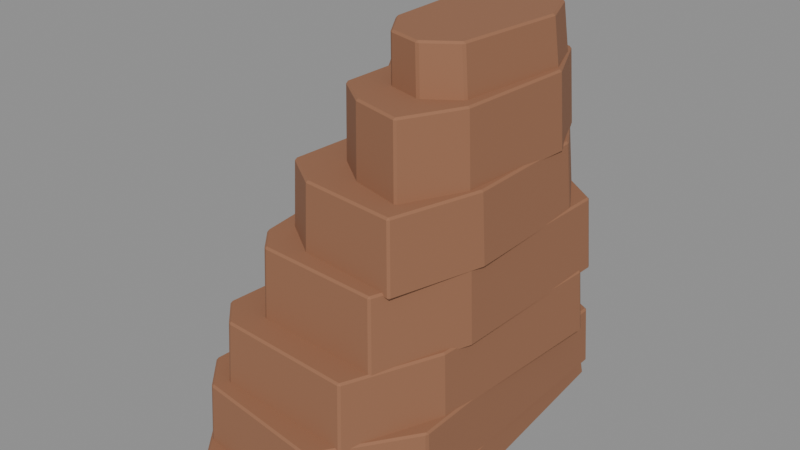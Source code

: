 # Source: right_buttress.blend  (saved by Blender 5.2.45; exported with 4.5.12 LTS)
import bpy
from mathutils import Matrix  # noqa: F401  (used for matrix-valued properties, if any)

bpy.ops.wm.read_factory_settings(use_empty=True)
scene = bpy.context.scene
scene.name = 'Scene'

# ---- materials (node trees are filled in below, after node groups)
mat_matte_sandstone_preview = bpy.data.materials.new('Matte sandstone preview')
mat_matte_sandstone_preview.diffuse_color = (0.31, 0.14, 0.074, 1.0)
mat_matte_sandstone_preview.roughness = 0.88

# ---- material node trees
mat_matte_sandstone_preview.use_nodes = True; mat_matte_sandstone_preview.node_tree.nodes.clear()
_N = mat_matte_sandstone_preview.node_tree.nodes; _L = mat_matte_sandstone_preview.node_tree.links
n0 = _N.new('ShaderNodeBsdfPrincipled'); n0.name = 'Principled BSDF'; n0.location = (-200, 100)
n0.inputs[0].default_value = (0.31, 0.14, 0.074, 1.0)
n0.inputs[2].default_value = 0.88
n0.inputs[10].default_value = 0.005
n1 = _N.new('ShaderNodeOutputMaterial'); n1.name = 'Material Output'; n1.location = (200, 100)
_L.new(n0.outputs[0], n1.inputs[0])
n1.is_active_output = True

# ---- meshes
me_buttressmesh = bpy.data.meshes.new('ButtressMesh')
me_buttressmesh.from_pydata([(0.1, 2.87, 0.0), (0.45, 3.12, 0.0), (2.96, 3.02, 0.0), (3.99, 2.49, 0.0), (4.34, -1.86, 0.0), (3.49, -3.31, 0.0), (1.18, -3.42, 0.0), (0.67, -2.8, 0.0), (0.59, -1.25, 0.0), (0.33, -0.58, 0.0), (0.34, 0.62, 0.0), (0.12, 1.48, 0.0), (0.14, 2.798, 0.49), (0.4812, 3.042, 0.49), (2.928, 2.944, 0.49), (3.933, 2.428, 0.49), (4.274, -1.814, 0.49), (3.445, -3.227, 0.49), (1.193, -3.335, 0.49), (0.6957, -2.73, 0.49), (0.6177, -1.219, 0.49), (0.3643, -0.5655, 0.49), (0.374, 0.6045, 0.49), (0.1595, 1.443, 0.49), (0.015, 2.46, 0.43), (0.18, 2.96, 0.43), (2.95, 2.91, 0.43), (4.15, 2.28, 0.43), (4.2, -1.98, 0.43), (3.22, -3.39, 0.43), (1.05, -3.11, 0.43), (0.56, -2.57, 0.43), (0.65, -1.18, 0.43), (0.46, -0.46, 0.43), (0.38, 0.61, 0.43), (0.045, 1.69, 0.43), (0.05038, 2.408, 1.43), (0.2119, 2.898, 1.43), (2.924, 2.849, 1.43), (4.099, 2.232, 1.43), (4.148, -1.938, 1.43), (3.188, -3.319, 1.43), (1.064, -3.045, 1.43), (0.5839, -2.516, 1.43), (0.672, -1.155, 1.43), (0.486, -0.4503, 1.43), (0.4077, 0.5972, 1.43), (0.07976, 1.655, 1.43), (0.26, 2.62, 1.35), (0.6, 2.89, 1.35), (3.28, 2.63, 1.35), (4.31, 1.72, 1.35), (4.1, -1.48, 1.35), (3.48, -2.97, 1.35), (1.21, -2.84, 1.35), (0.78, -2.41, 1.35), (0.86, -1.41, 1.35), (0.59, -0.79, 1.35), (0.45, 0.51, 1.35), (0.25, 1.32, 1.35), (0.2974, 2.552, 2.42), (0.6286, 2.815, 2.42), (3.239, 2.562, 2.42), (4.242, 1.675, 2.42), (4.038, -1.442, 2.42), (3.434, -2.893, 2.42), (1.223, -2.766, 2.42), (0.8039, -2.347, 2.42), (0.8818, -1.373, 2.42), (0.6189, -0.7695, 2.42), (0.4825, 0.4967, 2.42), (0.2877, 1.286, 2.42), (1.05, 2.26, 2.33), (1.32, 2.77, 2.33), (1.73, 2.88, 2.33), (3.1, 2.76, 2.33), (4.23, 1.96, 2.33), (4.14, -0.97, 2.33), (3.6, -2.48, 2.33), (1.54, -2.37, 2.33), (1.18, -1.96, 2.33), (1.04, -0.77, 2.33), (0.8, -0.19, 2.33), (0.56, 1.05, 2.33), (1.13, 1.55, 2.33), (1.091, 2.194, 3.54), (1.354, 2.69, 3.54), (1.752, 2.796, 3.54), (3.059, 2.68, 3.54), (4.157, 1.903, 3.54), (4.069, -0.9419, 3.54), (3.545, -2.408, 3.54), (1.545, -2.301, 3.54), (1.195, -1.903, 3.54), (1.059, -0.7477, 3.54), (0.8261, -0.1845, 3.54), (0.5931, 1.02, 3.54), (1.169, 1.505, 3.54), (0.85, 2.49, 3.46), (1.22, 2.69, 3.46), (3.55, 2.38, 3.46), (4.12, 1.44, 3.46), (4.14, -0.74, 3.46), (3.71, -2.22, 3.46), (2.09, -2.05, 3.46), (1.41, -1.58, 3.46), (1.48, -0.53, 3.46), (1.07, 0.2, 3.46), (0.8, 1.56, 3.46), (0.8806, 2.4, 4.58), (1.237, 2.593, 4.58), (3.483, 2.294, 4.58), (4.033, 1.388, 4.58), (4.052, -0.7134, 4.58), (3.638, -2.14, 4.58), (2.076, -1.976, 4.58), (1.42, -1.523, 4.58), (1.488, -0.5109, 4.58), (1.093, 0.1928, 4.58), (0.8324, 1.504, 4.58), (1.54, 2.21, 4.5), (1.99, 2.55, 4.5), (3.6, 2.18, 4.5), (4.08, 1.15, 4.5), (3.94, -0.84, 4.5), (3.46, -1.79, 4.5), (2.61, -1.57, 4.5), (2.03, -1.13, 4.5), (2.05, -0.25, 4.5), (1.58, 0.45, 4.5), (1.545, 2.137, 5.72), (1.98, 2.466, 5.72), (3.537, 2.108, 5.72), (4.001, 1.112, 5.72), (3.866, -0.8123, 5.72), (3.402, -1.731, 5.72), (2.58, -1.518, 5.72), (2.019, -1.093, 5.72), (2.038, -0.2418, 5.72), (1.584, 0.4351, 5.72), (2.17, 2.07, 5.65), (2.82, 2.22, 5.65), (3.62, 1.9, 5.65), (3.92, 1.17, 5.65), (3.71, -0.67, 5.65), (3.2, -1.03, 5.65), (2.62, -0.87, 5.65), (2.24, -0.3, 5.65), (2.152, 1.989, 6.47), (2.776, 2.133, 6.47), (3.545, 1.826, 6.47), (3.833, 1.124, 6.47), (3.632, -0.6439, 6.47), (3.141, -0.9898, 6.47), (2.584, -0.8361, 6.47), (2.219, -0.2883, 6.47)], [], [(11, 0, 1, 2, 3, 4, 5, 6, 7, 8, 9, 10), (12, 23, 22, 21, 20, 19, 18, 17, 16, 15, 14, 13), (0, 12, 13, 1), (1, 13, 14, 2), (2, 14, 15, 3), (3, 15, 16, 4), (4, 16, 17, 5), (5, 17, 18, 6), (6, 18, 19, 7), (7, 19, 20, 8), (8, 20, 21, 9), (9, 21, 22, 10), (10, 22, 23, 11), (11, 23, 12, 0), (35, 24, 25, 26, 27, 28, 29, 30, 31, 32, 33, 34), (36, 47, 46, 45, 44, 43, 42, 41, 40, 39, 38, 37), (24, 36, 37, 25), (25, 37, 38, 26), (26, 38, 39, 27), (27, 39, 40, 28), (28, 40, 41, 29), (29, 41, 42, 30), (30, 42, 43, 31), (31, 43, 44, 32), (32, 44, 45, 33), (33, 45, 46, 34), (34, 46, 47, 35), (35, 47, 36, 24), (59, 48, 49, 50, 51, 52, 53, 54, 55, 56, 57, 58), (60, 71, 70, 69, 68, 67, 66, 65, 64, 63, 62, 61), (48, 60, 61, 49), (49, 61, 62, 50), (50, 62, 63, 51), (51, 63, 64, 52), (52, 64, 65, 53), (53, 65, 66, 54), (54, 66, 67, 55), (55, 67, 68, 56), (56, 68, 69, 57), (57, 69, 70, 58), (58, 70, 71, 59), (59, 71, 60, 48), (84, 72, 73, 74, 75, 76, 77, 78, 79, 80, 81, 82, 83), (85, 97, 96, 95, 94, 93, 92, 91, 90, 89, 88, 87, 86), (72, 85, 86, 73), (73, 86, 87, 74), (74, 87, 88, 75), (75, 88, 89, 76), (76, 89, 90, 77), (77, 90, 91, 78), (78, 91, 92, 79), (79, 92, 93, 80), (80, 93, 94, 81), (81, 94, 95, 82), (82, 95, 96, 83), (83, 96, 97, 84), (84, 97, 85, 72), (108, 98, 99, 100, 101, 102, 103, 104, 105, 106, 107), (109, 119, 118, 117, 116, 115, 114, 113, 112, 111, 110), (98, 109, 110, 99), (99, 110, 111, 100), (100, 111, 112, 101), (101, 112, 113, 102), (102, 113, 114, 103), (103, 114, 115, 104), (104, 115, 116, 105), (105, 116, 117, 106), (106, 117, 118, 107), (107, 118, 119, 108), (108, 119, 109, 98), (129, 120, 121, 122, 123, 124, 125, 126, 127, 128), (130, 139, 138, 137, 136, 135, 134, 133, 132, 131), (120, 130, 131, 121), (121, 131, 132, 122), (122, 132, 133, 123), (123, 133, 134, 124), (124, 134, 135, 125), (125, 135, 136, 126), (126, 136, 137, 127), (127, 137, 138, 128), (128, 138, 139, 129), (129, 139, 130, 120), (147, 140, 141, 142, 143, 144, 145, 146), (148, 155, 154, 153, 152, 151, 150, 149), (140, 148, 149, 141), (141, 149, 150, 142), (142, 150, 151, 143), (143, 151, 152, 144), (144, 152, 153, 145), (145, 153, 154, 146), (146, 154, 155, 147), (147, 155, 148, 140)])
_ca = me_buttressmesh.color_attributes.new('Col', 'FLOAT_COLOR', 'CORNER')
_ca.data.foreach_set('color', [1.0, 0.6446, 0.0, 1.0, 1.0, 0.6438, 0.0, 1.0, 1.0, 0.6571, 0.0, 1.0, 1.0, 0.7525, 0.0, 1.0, 1.0, 0.7916, 0.0, 1.0, 1.0, 0.8049, 0.0, 1.0, 1.0, 0.7726, 0.0, 1.0, 1.0, 0.6848, 0.0, 1.0, 1.0, 0.6655, 0.0, 1.0, 1.0, 0.6624, 0.0, 1.0, 1.0, 0.6525, 0.0, 1.0, 1.0, 0.6529, 0.0, 1.0, 1.0, 0.7335, 0.0, 1.0, 1.0, 0.7343, 0.0, 1.0, 1.0, 0.7424, 0.0, 1.0, 1.0, 0.742, 0.0, 1.0, 1.0, 0.7517, 0.0, 1.0, 1.0, 0.7546, 0.0, 1.0, 1.0, 0.7735, 0.0, 1.0, 1.0, 0.8591, 0.0, 1.0, 1.0, 0.8906, 0.0, 1.0, 1.0, 0.8776, 0.0, 1.0, 1.0, 0.8395, 0.0, 1.0, 1.0, 0.7465, 0.0, 1.0, 1.0, 0.6438, 0.0, 1.0, 1.0, 0.7335, 0.0, 1.0, 1.0, 0.7465, 0.0, 1.0, 1.0, 0.6571, 0.0, 1.0, 1.0, 0.6571, 0.0, 1.0, 1.0, 0.7465, 0.0, 1.0, 1.0, 0.8395, 0.0, 1.0, 1.0, 0.7525, 0.0, 1.0, 1.0, 0.7525, 0.0, 1.0, 1.0, 0.8395, 0.0, 1.0, 1.0, 0.8776, 0.0, 1.0, 1.0, 0.7916, 0.0, 1.0, 1.0, 0.7916, 0.0, 1.0, 1.0, 0.8776, 0.0, 1.0, 1.0, 0.8906, 0.0, 1.0, 1.0, 0.8049, 0.0, 1.0, 1.0, 0.8049, 0.0, 1.0, 1.0, 0.8906, 0.0, 1.0, 1.0, 0.8591, 0.0, 1.0, 1.0, 0.7726, 0.0, 1.0, 1.0, 0.7726, 0.0, 1.0, 1.0, 0.8591, 0.0, 1.0, 1.0, 0.7735, 0.0, 1.0, 1.0, 0.6848, 0.0, 1.0, 1.0, 0.6848, 0.0, 1.0, 1.0, 0.7735, 0.0, 1.0, 1.0, 0.7546, 0.0, 1.0, 1.0, 0.6655, 0.0, 1.0, 1.0, 0.6655, 0.0, 1.0, 1.0, 0.7546, 0.0, 1.0, 1.0, 0.7517, 0.0, 1.0, 1.0, 0.6624, 0.0, 1.0, 1.0, 0.6624, 0.0, 1.0, 1.0, 0.7517, 0.0, 1.0, 1.0, 0.742, 0.0, 1.0, 1.0, 0.6525, 0.0, 1.0, 1.0, 0.6525, 0.0, 1.0, 1.0, 0.742, 0.0, 1.0, 1.0, 0.7424, 0.0, 1.0, 1.0, 0.6529, 0.0, 1.0, 1.0, 0.6529, 0.0, 1.0, 1.0, 0.7424, 0.0, 1.0, 1.0, 0.7343, 0.0, 1.0, 1.0, 0.6446, 0.0, 1.0, 1.0, 0.6446, 0.0, 1.0, 1.0, 0.7343, 0.0, 1.0, 1.0, 0.7335, 0.0, 1.0, 1.0, 0.6438, 0.0, 1.0, 1.0, 0.7191, 0.0, 1.0, 1.0, 0.718, 0.0, 1.0, 1.0, 0.7242, 0.0, 1.0, 1.0, 0.8295, 0.0, 1.0, 1.0, 0.8751, 0.0, 1.0, 1.0, 0.877, 0.0, 1.0, 1.0, 0.8398, 0.0, 1.0, 1.0, 0.7573, 0.0, 1.0, 1.0, 0.7387, 0.0, 1.0, 1.0, 0.7421, 0.0, 1.0, 1.0, 0.7349, 0.0, 1.0, 1.0, 0.7318, 0.0, 1.0, 1.0, 0.8219, 0.0, 1.0, 1.0, 0.823, 0.0, 1.0, 1.0, 0.8355, 0.0, 1.0, 1.0, 0.8385, 0.0, 1.0, 1.0, 0.8455, 0.0, 1.0, 1.0, 0.8422, 0.0, 1.0, 1.0, 0.8604, 0.0, 1.0, 1.0, 0.9411, 0.0, 1.0, 1.0, 0.9776, 0.0, 1.0, 1.0, 0.9757, 0.0, 1.0, 1.0, 0.9311, 0.0, 1.0, 1.0, 0.8281, 0.0, 1.0, 1.0, 0.718, 0.0, 1.0, 1.0, 0.8219, 0.0, 1.0, 1.0, 0.8281, 0.0, 1.0, 1.0, 0.7242, 0.0, 1.0, 1.0, 0.7242, 0.0, 1.0, 1.0, 0.8281, 0.0, 1.0, 1.0, 0.9311, 0.0, 1.0, 1.0, 0.8295, 0.0, 1.0, 1.0, 0.8295, 0.0, 1.0, 1.0, 0.9311, 0.0, 1.0, 1.0, 0.9757, 0.0, 1.0, 1.0, 0.8751, 0.0, 1.0, 1.0, 0.8751, 0.0, 1.0, 1.0, 0.9757, 0.0, 1.0, 1.0, 0.9776, 0.0, 1.0, 1.0, 0.877, 0.0, 1.0, 1.0, 0.877, 0.0, 1.0, 1.0, 0.9776, 0.0, 1.0, 1.0, 0.9411, 0.0, 1.0, 1.0, 0.8398, 0.0, 1.0, 1.0, 0.8398, 0.0, 1.0, 1.0, 0.9411, 0.0, 1.0, 1.0, 0.8604, 0.0, 1.0, 1.0, 0.7573, 0.0, 1.0, 1.0, 0.7573, 0.0, 1.0, 1.0, 0.8604, 0.0, 1.0, 1.0, 0.8422, 0.0, 1.0, 1.0, 0.7387, 0.0, 1.0, 1.0, 0.7387, 0.0, 1.0, 1.0, 0.8422, 0.0, 1.0, 1.0, 0.8455, 0.0, 1.0, 1.0, 0.7421, 0.0, 1.0, 1.0, 0.7421, 0.0, 1.0, 1.0, 0.8455, 0.0, 1.0, 1.0, 0.8385, 0.0, 1.0, 1.0, 0.7349, 0.0, 1.0, 1.0, 0.7349, 0.0, 1.0, 1.0, 0.8385, 0.0, 1.0, 1.0, 0.8355, 0.0, 1.0, 1.0, 0.7318, 0.0, 1.0, 1.0, 0.7318, 0.0, 1.0, 1.0, 0.8355, 0.0, 1.0, 1.0, 0.823, 0.0, 1.0, 1.0, 0.7191, 0.0, 1.0, 1.0, 0.7191, 0.0, 1.0, 1.0, 0.823, 0.0, 1.0, 1.0, 0.8219, 0.0, 1.0, 1.0, 0.718, 0.0, 1.0, 0.0, 0.8295, 0.0, 1.0, 0.0, 0.8299, 0.0, 1.0, 0.0, 0.8428, 0.0, 1.0, 0.0, 0.9446, 0.0, 1.0, 0.0, 0.98, 0.0, 1.0, 0.0, 0.9758, 0.0, 1.0, 0.0, 0.9522, 0.0, 1.0, 0.0, 0.866, 0.0, 1.0, 0.0, 0.8496, 0.0, 1.0, 0.0, 0.8527, 0.0, 1.0, 0.0, 0.8424, 0.0, 1.0, 0.0, 0.8371, 0.0, 1.0, 1.0, 0.8313, 0.0, 1.0, 1.0, 0.8309, 0.0, 1.0, 1.0, 0.8383, 0.0, 1.0, 1.0, 0.8435, 0.0, 1.0, 1.0, 0.8535, 0.0, 1.0, 1.0, 0.8505, 0.0, 1.0, 1.0, 0.8665, 0.0, 1.0, 1.0, 0.9505, 0.0, 1.0, 1.0, 0.9734, 0.0, 1.0, 1.0, 0.98, 0.0, 1.0, 1.0, 0.9431, 0.0, 1.0, 1.0, 0.8439, 0.0, 1.0, 0.0, 0.8299, 0.0, 1.0, 0.0, 0.8313, 0.0, 1.0, 0.0, 0.8439, 0.0, 1.0, 0.0, 0.8428, 0.0, 1.0, 0.0, 0.8428, 0.0, 1.0, 0.0, 0.8439, 0.0, 1.0, 0.0, 0.9431, 0.0, 1.0, 0.0, 0.9446, 0.0, 1.0, 0.0, 0.9446, 0.0, 1.0, 0.0, 0.9431, 0.0, 1.0, 0.0, 0.98, 0.0, 1.0, 0.0, 0.98, 0.0, 1.0, 0.0, 0.98, 0.0, 1.0, 0.0, 0.98, 0.0, 1.0, 0.0, 0.9734, 0.0, 1.0, 0.0, 0.9758, 0.0, 1.0, 0.0, 0.9758, 0.0, 1.0, 0.0, 0.9734, 0.0, 1.0, 0.0, 0.9505, 0.0, 1.0, 0.0, 0.9522, 0.0, 1.0, 0.0, 0.9522, 0.0, 1.0, 0.0, 0.9505, 0.0, 1.0, 0.0, 0.8665, 0.0, 1.0, 0.0, 0.866, 0.0, 1.0, 0.0, 0.866, 0.0, 1.0, 0.0, 0.8665, 0.0, 1.0, 0.0, 0.8505, 0.0, 1.0, 0.0, 0.8496, 0.0, 1.0, 0.0, 0.8496, 0.0, 1.0, 0.0, 0.8505, 0.0, 1.0, 0.0, 0.8535, 0.0, 1.0, 0.0, 0.8527, 0.0, 1.0, 0.0, 0.8527, 0.0, 1.0, 0.0, 0.8535, 0.0, 1.0, 0.0, 0.8435, 0.0, 1.0, 0.0, 0.8424, 0.0, 1.0, 0.0, 0.8424, 0.0, 1.0, 0.0, 0.8435, 0.0, 1.0, 0.0, 0.8383, 0.0, 1.0, 0.0, 0.8371, 0.0, 1.0, 0.0, 0.8371, 0.0, 1.0, 0.0, 0.8383, 0.0, 1.0, 0.0, 0.8309, 0.0, 1.0, 0.0, 0.8295, 0.0, 1.0, 0.0, 0.8295, 0.0, 1.0, 0.0, 0.8309, 0.0, 1.0, 0.0, 0.8313, 0.0, 1.0, 0.0, 0.8299, 0.0, 1.0, 0.0, 0.8333, 0.0, 1.0, 0.0, 0.8303, 0.0, 1.0, 0.0, 0.8405, 0.0, 1.0, 0.0, 0.8561, 0.0, 1.0, 0.0, 0.9378, 0.0, 1.0, 0.0, 0.98, 0.0, 1.0, 0.0, 0.9773, 0.0, 1.0, 0.0, 0.9568, 0.0, 1.0, 0.0, 0.8785, 0.0, 1.0, 0.0, 0.8648, 0.0, 1.0, 0.0, 0.8595, 0.0, 1.0, 0.0, 0.8504, 0.0, 1.0, 0.0, 0.8413, 0.0, 1.0, 1.0, 0.8318, 0.0, 1.0, 1.0, 0.8348, 0.0, 1.0, 1.0, 0.8425, 0.0, 1.0, 1.0, 0.8514, 0.0, 1.0, 1.0, 0.8602, 0.0, 1.0, 1.0, 0.8654, 0.0, 1.0, 1.0, 0.8787, 0.0, 1.0, 1.0, 0.9547, 0.0, 1.0, 1.0, 0.9746, 0.0, 1.0, 1.0, 0.978, 0.0, 1.0, 1.0, 0.9363, 0.0, 1.0, 1.0, 0.8569, 0.0, 1.0, 1.0, 0.8418, 0.0, 1.0, 0.0, 0.8303, 0.0, 1.0, 0.0, 0.8318, 0.0, 1.0, 0.0, 0.8418, 0.0, 1.0, 0.0, 0.8405, 0.0, 1.0, 0.0, 0.8405, 0.0, 1.0, 0.0, 0.8418, 0.0, 1.0, 0.0, 0.8569, 0.0, 1.0, 0.0, 0.8561, 0.0, 1.0, 0.0, 0.8561, 0.0, 1.0, 0.0, 0.8569, 0.0, 1.0, 0.0, 0.9363, 0.0, 1.0, 0.0, 0.9378, 0.0, 1.0, 0.0, 0.9378, 0.0, 1.0, 0.0, 0.9363, 0.0, 1.0, 0.0, 0.978, 0.0, 1.0, 0.0, 0.98, 0.0, 1.0, 0.0, 0.98, 0.0, 1.0, 0.0, 0.978, 0.0, 1.0, 0.0, 0.9746, 0.0, 1.0, 0.0, 0.9773, 0.0, 1.0, 0.0, 0.9773, 0.0, 1.0, 0.0, 0.9746, 0.0, 1.0, 0.0, 0.9547, 0.0, 1.0, 0.0, 0.9568, 0.0, 1.0, 0.0, 0.9568, 0.0, 1.0, 0.0, 0.9547, 0.0, 1.0, 0.0, 0.8787, 0.0, 1.0, 0.0, 0.8785, 0.0, 1.0, 0.0, 0.8785, 0.0, 1.0, 0.0, 0.8787, 0.0, 1.0, 0.0, 0.8654, 0.0, 1.0, 0.0, 0.8648, 0.0, 1.0, 0.0, 0.8648, 0.0, 1.0, 0.0, 0.8654, 0.0, 1.0, 0.0, 0.8602, 0.0, 1.0, 0.0, 0.8595, 0.0, 1.0, 0.0, 0.8595, 0.0, 1.0, 0.0, 0.8602, 0.0, 1.0, 0.0, 0.8514, 0.0, 1.0, 0.0, 0.8504, 0.0, 1.0, 0.0, 0.8504, 0.0, 1.0, 0.0, 0.8514, 0.0, 1.0, 0.0, 0.8425, 0.0, 1.0, 0.0, 0.8413, 0.0, 1.0, 0.0, 0.8413, 0.0, 1.0, 0.0, 0.8425, 0.0, 1.0, 0.0, 0.8348, 0.0, 1.0, 0.0, 0.8333, 0.0, 1.0, 0.0, 0.8333, 0.0, 1.0, 0.0, 0.8348, 0.0, 1.0, 0.0, 0.8318, 0.0, 1.0, 0.0, 0.8303, 0.0, 1.0, 0.0, 0.8504, 0.0, 1.0, 0.0, 0.8523, 0.0, 1.0, 0.0, 0.8664, 0.0, 1.0, 0.0, 0.9549, 0.0, 1.0, 0.0, 0.9766, 0.0, 1.0, 0.0, 0.9773, 0.0, 1.0, 0.0, 0.961, 0.0, 1.0, 0.0, 0.8994, 0.0, 1.0, 0.0, 0.8736, 0.0, 1.0, 0.0, 0.8762, 0.0, 1.0, 0.0, 0.8607, 0.0, 1.0, 1.0, 0.8535, 0.0, 1.0, 1.0, 0.8516, 0.0, 1.0, 1.0, 0.8615, 0.0, 1.0, 1.0, 0.8765, 0.0, 1.0, 1.0, 0.874, 0.0, 1.0, 1.0, 0.8989, 0.0, 1.0, 1.0, 0.9582, 0.0, 1.0, 1.0, 0.974, 0.0, 1.0, 1.0, 0.9732, 0.0, 1.0, 1.0, 0.9524, 0.0, 1.0, 1.0, 0.867, 0.0, 1.0, 0.0, 0.8523, 0.0, 1.0, 0.0, 0.8535, 0.0, 1.0, 0.0, 0.867, 0.0, 1.0, 0.0, 0.8664, 0.0, 1.0, 0.0, 0.8664, 0.0, 1.0, 0.0, 0.867, 0.0, 1.0, 0.0, 0.9524, 0.0, 1.0, 0.0, 0.9549, 0.0, 1.0, 0.0, 0.9549, 0.0, 1.0, 0.0, 0.9524, 0.0, 1.0, 0.0, 0.9732, 0.0, 1.0, 0.0, 0.9766, 0.0, 1.0, 0.0, 0.9766, 0.0, 1.0, 0.0, 0.9732, 0.0, 1.0, 0.0, 0.974, 0.0, 1.0, 0.0, 0.9773, 0.0, 1.0, 0.0, 0.9773, 0.0, 1.0, 0.0, 0.974, 0.0, 1.0, 0.0, 0.9582, 0.0, 1.0, 0.0, 0.961, 0.0, 1.0, 0.0, 0.961, 0.0, 1.0, 0.0, 0.9582, 0.0, 1.0, 0.0, 0.8989, 0.0, 1.0, 0.0, 0.8994, 0.0, 1.0, 0.0, 0.8994, 0.0, 1.0, 0.0, 0.8989, 0.0, 1.0, 0.0, 0.874, 0.0, 1.0, 0.0, 0.8736, 0.0, 1.0, 0.0, 0.8736, 0.0, 1.0, 0.0, 0.874, 0.0, 1.0, 0.0, 0.8765, 0.0, 1.0, 0.0, 0.8762, 0.0, 1.0, 0.0, 0.8762, 0.0, 1.0, 0.0, 0.8765, 0.0, 1.0, 0.0, 0.8615, 0.0, 1.0, 0.0, 0.8607, 0.0, 1.0, 0.0, 0.8607, 0.0, 1.0, 0.0, 0.8615, 0.0, 1.0, 0.0, 0.8516, 0.0, 1.0, 0.0, 0.8504, 0.0, 1.0, 0.0, 0.8504, 0.0, 1.0, 0.0, 0.8516, 0.0, 1.0, 0.0, 0.8535, 0.0, 1.0, 0.0, 0.8523, 0.0, 1.0, 0.0, 0.88, 0.0, 1.0, 0.0, 0.8785, 0.0, 1.0, 0.0, 0.8956, 0.0, 1.0, 0.0, 0.9568, 0.0, 1.0, 0.0, 0.975, 0.0, 1.0, 0.0, 0.9697, 0.0, 1.0, 0.0, 0.9515, 0.0, 1.0, 0.0, 0.9192, 0.0, 1.0, 0.0, 0.8971, 0.0, 1.0, 0.0, 0.8979, 0.0, 1.0, 1.0, 0.8787, 0.0, 1.0, 1.0, 0.8802, 0.0, 1.0, 1.0, 0.8975, 0.0, 1.0, 1.0, 0.8967, 0.0, 1.0, 1.0, 0.918, 0.0, 1.0, 1.0, 0.9493, 0.0, 1.0, 1.0, 0.9669, 0.0, 1.0, 1.0, 0.9721, 0.0, 1.0, 1.0, 0.9544, 0.0, 1.0, 1.0, 0.8953, 0.0, 1.0, 0.0, 0.8785, 0.0, 1.0, 0.0, 0.8787, 0.0, 1.0, 0.0, 0.8953, 0.0, 1.0, 0.0, 0.8956, 0.0, 1.0, 0.0, 0.8956, 0.0, 1.0, 0.0, 0.8953, 0.0, 1.0, 0.0, 0.9544, 0.0, 1.0, 0.0, 0.9568, 0.0, 1.0, 0.0, 0.9568, 0.0, 1.0, 0.0, 0.9544, 0.0, 1.0, 0.0, 0.9721, 0.0, 1.0, 0.0, 0.975, 0.0, 1.0, 0.0, 0.975, 0.0, 1.0, 0.0, 0.9721, 0.0, 1.0, 0.0, 0.9669, 0.0, 1.0, 0.0, 0.9697, 0.0, 1.0, 0.0, 0.9697, 0.0, 1.0, 0.0, 0.9669, 0.0, 1.0, 0.0, 0.9493, 0.0, 1.0, 0.0, 0.9515, 0.0, 1.0, 0.0, 0.9515, 0.0, 1.0, 0.0, 0.9493, 0.0, 1.0, 0.0, 0.918, 0.0, 1.0, 0.0, 0.9192, 0.0, 1.0, 0.0, 0.9192, 0.0, 1.0, 0.0, 0.918, 0.0, 1.0, 0.0, 0.8967, 0.0, 1.0, 0.0, 0.8971, 0.0, 1.0, 0.0, 0.8971, 0.0, 1.0, 0.0, 0.8967, 0.0, 1.0, 0.0, 0.8975, 0.0, 1.0, 0.0, 0.8979, 0.0, 1.0, 0.0, 0.8979, 0.0, 1.0, 0.0, 0.8975, 0.0, 1.0, 0.0, 0.8802, 0.0, 1.0, 0.0, 0.88, 0.0, 1.0, 0.0, 0.88, 0.0, 1.0, 0.0, 0.8802, 0.0, 1.0, 0.0, 0.8787, 0.0, 1.0, 0.0, 0.8785, 0.0, 1.0, 0.0, 0.9051, 0.0, 1.0, 0.0, 0.9025, 0.0, 1.0, 0.0, 0.9272, 0.0, 1.0, 0.0, 0.9576, 0.0, 1.0, 0.0, 0.969, 0.0, 1.0, 0.0, 0.961, 0.0, 1.0, 0.0, 0.9416, 0.0, 1.0, 0.0, 0.9196, 0.0, 1.0, 1.0, 0.9018, 0.0, 1.0, 1.0, 0.9043, 0.0, 1.0, 1.0, 0.9182, 0.0, 1.0, 1.0, 0.9394, 0.0, 1.0, 1.0, 0.958, 0.0, 1.0, 1.0, 0.9657, 0.0, 1.0, 1.0, 0.9547, 0.0, 1.0, 1.0, 0.9255, 0.0, 1.0, 0.0, 0.9025, 0.0, 1.0, 0.0, 0.9018, 0.0, 1.0, 0.0, 0.9255, 0.0, 1.0, 0.0, 0.9272, 0.0, 1.0, 0.0, 0.9272, 0.0, 1.0, 0.0, 0.9255, 0.0, 1.0, 0.0, 0.9547, 0.0, 1.0, 0.0, 0.9576, 0.0, 1.0, 0.0, 0.9576, 0.0, 1.0, 0.0, 0.9547, 0.0, 1.0, 0.0, 0.9657, 0.0, 1.0, 0.0, 0.969, 0.0, 1.0, 0.0, 0.969, 0.0, 1.0, 0.0, 0.9657, 0.0, 1.0, 0.0, 0.958, 0.0, 1.0, 0.0, 0.961, 0.0, 1.0, 0.0, 0.961, 0.0, 1.0, 0.0, 0.958, 0.0, 1.0, 0.0, 0.9394, 0.0, 1.0, 0.0, 0.9416, 0.0, 1.0, 0.0, 0.9416, 0.0, 1.0, 0.0, 0.9394, 0.0, 1.0, 0.0, 0.9182, 0.0, 1.0, 0.0, 0.9196, 0.0, 1.0, 0.0, 0.9196, 0.0, 1.0, 0.0, 0.9182, 0.0, 1.0, 0.0, 0.9043, 0.0, 1.0, 0.0, 0.9051, 0.0, 1.0, 0.0, 0.9051, 0.0, 1.0, 0.0, 0.9043, 0.0, 1.0, 0.0, 0.9018, 0.0, 1.0, 0.0, 0.9025, 0.0, 1.0])
me_buttressmesh.materials.append(mat_matte_sandstone_preview)
me_buttressmesh.update()

# ---- objects
ob_buttressmesh = bpy.data.objects.new('ButtressMesh', me_buttressmesh)

# ---- transforms, parenting, visibility, modifiers, constraints
ob_buttressmesh.location = (0.0, 0.0, 0.0)
_vg = ob_buttressmesh.vertex_groups.new(name='Trailward notch')
_m = ob_buttressmesh.modifiers.new('Chipped bedding edges', 'BEVEL')
_m.width = 0.03
_m.width_pct = 0.03

# ---- collection membership
scene.collection.objects.link(ob_buttressmesh)

# ---- scene / render settings (as saved in the file)
scene.frame_start = 1; scene.frame_end = 250; scene.frame_set(1)
scene.render.engine = 'BLENDER_EEVEE_NEXT'
scene.render.bake_bias = 0.0
scene.render.bake_samples = 0
scene.render.compositor_device = 'GPU'
scene.eevee.use_volume_custom_range = False
scene.eevee.fast_gi_thickness_near = 0.1
scene.eevee.fast_gi_thickness_far = 0.0
scene.eevee.ray_tracing_options.screen_trace_thickness = 0.1
bpy.context.view_layer.update()

# ---- added for rendering (the .blend has no active camera and no usable light): camera, sun + grey world if the file has none
cam_auto = bpy.data.cameras.new('AutoCamera')
cam_auto.lens = 50.0
cam_auto.sensor_width = 36.0
cam_auto.clip_end = 1000.0
ob_auto_camera = bpy.data.objects.new('AutoCamera', cam_auto)
scene.collection.objects.link(ob_auto_camera)
ob_auto_camera.location = (11.5698, -11.4237, 10.751)
ob_auto_camera.rotation_euler = (1.09748, -7.21219e-08, 0.694738)
scene.camera = ob_auto_camera
light_auto_sun = bpy.data.lights.new('AutoSun', 'SUN')
light_auto_sun.energy = 3.0
light_auto_sun.angle = 0.0523599
ob_auto_sun = bpy.data.objects.new('AutoSun', light_auto_sun)
scene.collection.objects.link(ob_auto_sun)
ob_auto_sun.rotation_euler = (0.872665, 0.174533, 0.523599)
if scene.world is None:
    world_auto = bpy.data.worlds.new('AutoWorld')
    world_auto.color = (0.3, 0.3, 0.3)
    scene.world = world_auto
bpy.context.view_layer.update()
